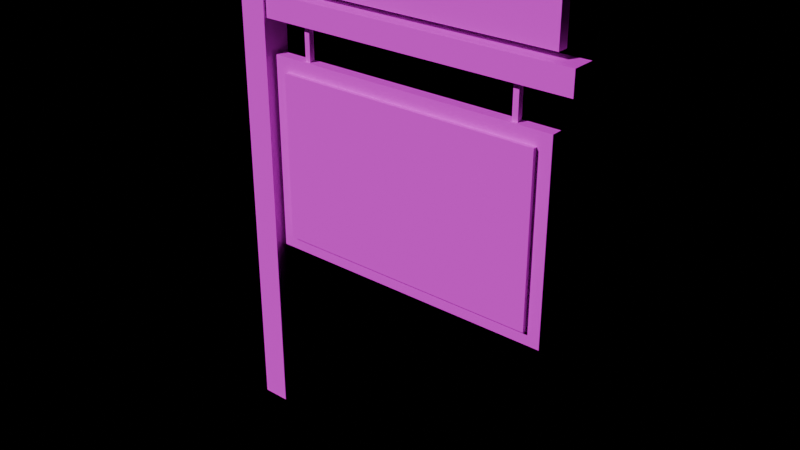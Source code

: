 # Source: PRP_YardSign.blend  (saved by Blender 4.3.34; exported with 4.5.12 LTS)
import bpy
from mathutils import Matrix  # noqa: F401  (used for matrix-valued properties, if any)

bpy.ops.wm.read_factory_settings(use_empty=True)
scene = bpy.context.scene
scene.name = 'Scene'

# ---- images (referenced by path relative to the original .blend; pixels are not part of the script)
import os
ASSET_DIR = os.environ.get("B2B_ASSET_DIR", "")  # directory of the original .blend (textures are referenced by path, not embedded)
HERE = os.path.dirname(os.path.abspath(__file__))  # packed textures are extracted next to this script under _unpacked/

def load_image(name, relpath, width, height, colorspace="sRGB"):
    """Load a texture the original file referenced (path relative to the .blend, or extracted next to this script)."""
    p = next((c for c in (os.path.join(HERE, relpath), os.path.join(ASSET_DIR, relpath)) if relpath and os.path.exists(c)), "")
    if p:
        img = bpy.data.images.load(p, check_existing=True)
        img.name = name
    else:  # same state as the original file: an image datablock whose file is absent (Cycles renders it pink)
        img = bpy.data.images.new(name, width, height)
        img.source = "FILE"
        img.filepath = "//" + (relpath or name)
    img.colorspace_settings.name = colorspace
    return img
img_palette_png = load_image('palette.png', 'palette.png', 1024, 1024, 'sRGB')

# ---- materials (node trees are filled in below, after node groups)
mat_md_palette = bpy.data.materials.new('MD_Palette')

# ---- material node trees
mat_md_palette.use_nodes = True; mat_md_palette.node_tree.nodes.clear()
_N = mat_md_palette.node_tree.nodes; _L = mat_md_palette.node_tree.links
n0 = _N.new('ShaderNodeBsdfPrincipled'); n0.name = 'Principled BSDF'; n0.location = (10, 300)
n0.inputs[2].default_value = 0.8
n1 = _N.new('ShaderNodeOutputMaterial'); n1.name = 'Material Output'; n1.location = (300, 300)
n2 = _N.new('ShaderNodeTexImage'); n2.name = 'Image Texture'; n2.location = (-400, 0)
n2.image = img_palette_png
n2.interpolation = 'Closest'
_L.new(n0.outputs[0], n1.inputs[0])
_L.new(n2.outputs[0], n0.inputs[0])
n1.is_active_output = True

# ---- lights
light_previewsun = bpy.data.lights.new('PreviewSun', 'SUN')
light_previewsun.energy = 3.0

# ---- meshes
me_prp_yardsign = bpy.data.meshes.new('PRP_YardSign')
me_prp_yardsign.from_pydata([(-1.875, -0.15, 0.0), (-1.875, -0.15, 5.0), (-1.875, 0.15, 0.0), (-1.875, 0.15, 5.0), (-1.575, -0.15, 0.0), (-1.575, -0.15, 5.0), (-1.575, 0.15, 0.0), (-1.575, 0.15, 5.0), (-1.725, -0.125, 4.475), (-1.725, -0.125, 4.725), (-1.725, 0.125, 4.475), (-1.725, 0.125, 4.725), (1.875, -0.125, 4.475), (1.875, -0.125, 4.725), (1.875, 0.125, 4.475), (1.875, 0.125, 4.725), (-1.155, -0.03, 4.1), (-1.155, -0.03, 4.5), (-1.155, 0.03, 4.1), (-1.155, 0.03, 4.5), (-1.095, -0.03, 4.1), (-1.095, -0.03, 4.5), (-1.095, 0.03, 4.1), (-1.095, 0.03, 4.5), (1.245, -0.03, 4.1), (1.245, -0.03, 4.5), (1.245, 0.03, 4.1), (1.245, 0.03, 4.5), (1.305, -0.03, 4.1), (1.305, -0.03, 4.5), (1.305, 0.03, 4.1), (1.305, 0.03, 4.5), (-1.525, -0.06, 2.0), (-1.525, -0.06, 4.1), (-1.525, 0.06, 2.0), (-1.525, 0.06, 4.1), (1.675, -0.06, 2.0), (1.675, -0.06, 4.1), (1.675, 0.06, 2.0), (1.675, 0.06, 4.1), (-1.375, -0.105, 2.15), (-1.375, -0.105, 3.95), (-1.375, -0.055, 2.15), (-1.375, -0.055, 3.95), (1.525, -0.105, 2.15), (1.525, -0.105, 3.95), (1.525, -0.055, 2.15), (1.525, -0.055, 3.95), (-1.525, -0.06, 4.8), (-1.525, -0.06, 5.4), (-1.525, 0.06, 4.8), (-1.525, 0.06, 5.4), (1.675, -0.06, 4.8), (1.675, -0.06, 5.4), (1.675, 0.06, 4.8), (1.675, 0.06, 5.4)], [], [(0, 1, 3, 2), (2, 3, 7, 6), (6, 7, 5, 4), (4, 5, 1, 0), (2, 6, 4, 0), (7, 3, 1, 5), (8, 9, 11, 10), (10, 11, 15, 14), (14, 15, 13, 12), (12, 13, 9, 8), (10, 14, 12, 8), (15, 11, 9, 13), (16, 17, 19, 18), (18, 19, 23, 22), (22, 23, 21, 20), (20, 21, 17, 16), (18, 22, 20, 16), (23, 19, 17, 21), (24, 25, 27, 26), (26, 27, 31, 30), (30, 31, 29, 28), (28, 29, 25, 24), (26, 30, 28, 24), (31, 27, 25, 29), (32, 33, 35, 34), (34, 35, 39, 38), (38, 39, 37, 36), (36, 37, 33, 32), (34, 38, 36, 32), (39, 35, 33, 37), (40, 41, 43, 42), (42, 43, 47, 46), (46, 47, 45, 44), (44, 45, 41, 40), (42, 46, 44, 40), (47, 43, 41, 45), (48, 49, 51, 50), (50, 51, 55, 54), (54, 55, 53, 52), (52, 53, 49, 48), (50, 54, 52, 48), (55, 51, 49, 53)])
_uv = me_prp_yardsign.uv_layers.new(name='Float2')
_uv.uv.foreach_set('vector', [0.0625, 0.9375, 0.0625, 0.9375, 0.0625, 0.9375, 0.0625, 0.9375, 0.0625, 0.9375, 0.0625, 0.9375, 0.0625, 0.9375, 0.0625, 0.9375, 0.0625, 0.9375, 0.0625, 0.9375, 0.0625, 0.9375, 0.0625, 0.9375, 0.0625, 0.9375, 0.0625, 0.9375, 0.0625, 0.9375, 0.0625, 0.9375, 0.0625, 0.9375, 0.0625, 0.9375, 0.0625, 0.9375, 0.0625, 0.9375, 0.0625, 0.9375, 0.0625, 0.9375, 0.0625, 0.9375, 0.0625, 0.9375, 0.0625, 0.9375, 0.0625, 0.9375, 0.0625, 0.9375, 0.0625, 0.9375, 0.0625, 0.9375, 0.0625, 0.9375, 0.0625, 0.9375, 0.0625, 0.9375, 0.0625, 0.9375, 0.0625, 0.9375, 0.0625, 0.9375, 0.0625, 0.9375, 0.0625, 0.9375, 0.0625, 0.9375, 0.0625, 0.9375, 0.0625, 0.9375, 0.0625, 0.9375, 0.0625, 0.9375, 0.0625, 0.9375, 0.0625, 0.9375, 0.0625, 0.9375, 0.0625, 0.9375, 0.0625, 0.9375, 0.0625, 0.9375, 0.4375, 0.4375, 0.4375, 0.4375, 0.4375, 0.4375, 0.4375, 0.4375, 0.4375, 0.4375, 0.4375, 0.4375, 0.4375, 0.4375, 0.4375, 0.4375, 0.4375, 0.4375, 0.4375, 0.4375, 0.4375, 0.4375, 0.4375, 0.4375, 0.4375, 0.4375, 0.4375, 0.4375, 0.4375, 0.4375, 0.4375, 0.4375, 0.4375, 0.4375, 0.4375, 0.4375, 0.4375, 0.4375, 0.4375, 0.4375, 0.4375, 0.4375, 0.4375, 0.4375, 0.4375, 0.4375, 0.4375, 0.4375, 0.4375, 0.4375, 0.4375, 0.4375, 0.4375, 0.4375, 0.4375, 0.4375, 0.4375, 0.4375, 0.4375, 0.4375, 0.4375, 0.4375, 0.4375, 0.4375, 0.4375, 0.4375, 0.4375, 0.4375, 0.4375, 0.4375, 0.4375, 0.4375, 0.4375, 0.4375, 0.4375, 0.4375, 0.4375, 0.4375, 0.4375, 0.4375, 0.4375, 0.4375, 0.4375, 0.4375, 0.4375, 0.4375, 0.4375, 0.4375, 0.4375, 0.4375, 0.4375, 0.4375, 0.4375, 0.4375, 0.4375, 0.4375, 0.0625, 0.0625, 0.0625, 0.0625, 0.0625, 0.0625, 0.0625, 0.0625, 0.0625, 0.0625, 0.0625, 0.0625, 0.0625, 0.0625, 0.0625, 0.0625, 0.0625, 0.0625, 0.0625, 0.0625, 0.0625, 0.0625, 0.0625, 0.0625, 0.0625, 0.0625, 0.0625, 0.0625, 0.0625, 0.0625, 0.0625, 0.0625, 0.0625, 0.0625, 0.0625, 0.0625, 0.0625, 0.0625, 0.0625, 0.0625, 0.0625, 0.0625, 0.0625, 0.0625, 0.0625, 0.0625, 0.0625, 0.0625, 0.0625, 0.9375, 0.0625, 0.9375, 0.0625, 0.9375, 0.0625, 0.9375, 0.0625, 0.9375, 0.0625, 0.9375, 0.0625, 0.9375, 0.0625, 0.9375, 0.0625, 0.9375, 0.0625, 0.9375, 0.0625, 0.9375, 0.0625, 0.9375, 0.0625, 0.9375, 0.0625, 0.9375, 0.0625, 0.9375, 0.0625, 0.9375, 0.0625, 0.9375, 0.0625, 0.9375, 0.0625, 0.9375, 0.0625, 0.9375, 0.0625, 0.9375, 0.0625, 0.9375, 0.0625, 0.9375, 0.0625, 0.9375, 0.0625, 0.0625, 0.0625, 0.0625, 0.0625, 0.0625, 0.0625, 0.0625, 0.0625, 0.0625, 0.0625, 0.0625, 0.0625, 0.0625, 0.0625, 0.0625, 0.0625, 0.0625, 0.0625, 0.0625, 0.0625, 0.0625, 0.0625, 0.0625, 0.0625, 0.0625, 0.0625, 0.0625, 0.0625, 0.0625, 0.0625, 0.0625, 0.0625, 0.0625, 0.0625, 0.0625, 0.0625, 0.0625, 0.0625, 0.0625, 0.0625, 0.0625, 0.0625, 0.0625, 0.0625, 0.0625, 0.0625, 0.0625])
me_prp_yardsign.materials.append(mat_md_palette)
me_prp_yardsign.update()

# ---- objects
ob_previewsun = bpy.data.objects.new('PreviewSun', light_previewsun)
ob_prp_yardsign = bpy.data.objects.new('PRP_YardSign', me_prp_yardsign)

# ---- transforms, parenting, visibility, modifiers, constraints
ob_previewsun.location = (0.0, 0.0, 0.0)
ob_previewsun.rotation_euler = (0.9, 0.2, -0.6)
ob_prp_yardsign.location = (0.0, 0.0, 0.0)

# ---- collection membership
scene.collection.objects.link(ob_previewsun)
scene.collection.objects.link(ob_prp_yardsign)

# ---- scene / render settings (as saved in the file)
scene.frame_start = 1; scene.frame_end = 250; scene.frame_set(1)
scene.render.engine = 'BLENDER_EEVEE_NEXT'
scene.unit_settings.scale_length = 0.01
bpy.context.view_layer.update()

# ---- added for rendering (the .blend has no active camera): camera
cam_auto = bpy.data.cameras.new('AutoCamera')
cam_auto.lens = 50.0
cam_auto.sensor_width = 36.0
cam_auto.clip_end = 1000.0
ob_auto_camera = bpy.data.objects.new('AutoCamera', cam_auto)
scene.collection.objects.link(ob_auto_camera)
ob_auto_camera.location = (6.08911, -7.30693, 7.57129)
ob_auto_camera.rotation_euler = (1.09748, -7.21219e-08, 0.694738)
scene.camera = ob_auto_camera
bpy.context.view_layer.update()
